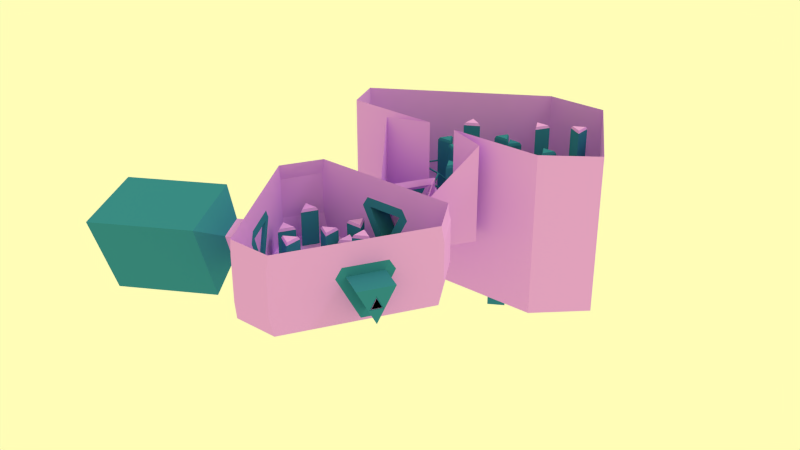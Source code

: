 # Source: level6.blend  (saved by Blender 2.75.0; exported with 4.5.12 LTS)
import bpy
from mathutils import Matrix  # noqa: F401  (used for matrix-valued properties, if any)

bpy.ops.wm.read_factory_settings(use_empty=True)
scene = bpy.context.scene
scene.name = 'Scene'

# ---- collections
col_collection_1 = bpy.data.collections.new('Collection 1'); scene.collection.children.link(col_collection_1)

# ---- materials (node trees are filled in below, after node groups)
mat_material = bpy.data.materials.new('Material')
mat_material.alpha_threshold = 0.0
mat_material.use_transparent_shadow = False
mat_material.diffuse_color = (0.03674, 0.2327, 0.3684, 1.0)
mat_material.roughness = 0.5
mat_material.line_color = (0.0, 0.0, 0.0, 1.0)
mat_inaccessible = bpy.data.materials.new('inaccessible')
mat_inaccessible.alpha_threshold = 0.0
mat_inaccessible.use_transparent_shadow = False
mat_inaccessible.diffuse_color = (0.7349, 0.3532, 1.0, 1.0)
mat_inaccessible.roughness = 0.5
mat_material_002 = bpy.data.materials.new('Material.002')
mat_material_002.alpha_threshold = 0.0
mat_material_002.use_transparent_shadow = False
mat_material_002.diffuse_color = (0.0, 0.0, 0.0, 1.0)
mat_material_002.roughness = 0.5
mat_material_002.line_color = (0.0, 0.0, 0.0, 1.0)

# ---- material node trees

# ---- world
world_world_002 = bpy.data.worlds.new('World.002'); scene.world = world_world_002
world_world_002.color = (1.0, 0.9858, 0.4739)
world_world_002.use_sun_shadow = False
world_world_002.sun_shadow_jitter_overblur = 0.0
world_world_002.cycles.sampling_method = 'MANUAL'
world_world_002.cycles.sample_map_resolution = 256

# ---- lights
light_point = bpy.data.lights.new('Point', 'POINT')
light_point.transmission_factor = 0.0
light_point.energy = 100.0
light_point.shadow_buffer_clip_start = 0.5
light_point.shadow_soft_size = 0.1
light_point.shadow_maximum_resolution = 0.006
light_point.use_absolute_resolution = True
light_point.cycles.use_multiple_importance_sampling = False
light_sun = bpy.data.lights.new('sun', 'SUN')
light_sun.color = (0.5277, 0.5277, 0.5277)
light_sun.transmission_factor = 0.0
light_sun.angle = 0.1993
light_sun.energy = 1.0
light_sun.shadow_buffer_clip_start = 0.5
light_sun.shadow_soft_size = 0.1
light_sun.shadow_cascade_max_distance = 1000.0
light_sun.cycles.use_multiple_importance_sampling = False

# ---- meshes
me_plane_001 = bpy.data.meshes.new('Plane.001')
me_plane_001.from_pydata([(-6.578, -36.92, -5.784), (-21.38, -42.51, -5.784), (3.935, -36.92, -5.784), (3.935, -36.92, -29.79), (-6.578, -36.92, -29.79), (3.249, 37.95, -46.44), (3.118, 37.73, -46.44), (-1.295, 45.37, -46.44), (-1.034, 45.37, -46.44), (-5.447, 37.73, -46.44), (-5.578, 37.95, -46.44), (1.107, 41.66, -46.44), (-3.436, 41.66, -46.44), (-1.165, 37.73, -46.44), (3.249, 37.95, -31.25), (2.967, 37.96, -31.0), (3.118, 37.73, -31.25), (-1.295, 45.37, -31.25), (-1.165, 45.12, -31.0), (-1.034, 45.37, -31.25), (-5.447, 37.73, -31.25), (-5.296, 37.96, -31.0), (-5.578, 37.95, -31.25), (-5.047, -19.76, 8.012), (-11.28, -19.76, 8.012), (-8.165, -25.16, 8.012), (-5.047, -19.76, -35.55), (-11.28, -19.76, -35.55), (-8.165, -25.16, -35.55), (8.892, -20.42, 4.012), (5.774, -25.82, 4.012), (12.01, -25.82, 4.012), (8.892, -20.42, -35.55), (5.774, -25.82, -35.55), (12.01, -25.82, -35.55), (-17.84, 4.546, 15.34), (-17.84, -1.689, 15.34), (-12.44, 1.429, 15.34), (-17.84, 4.546, -38.14), (-17.84, -1.689, -38.14), (-12.44, 1.429, -38.14), (18.44, 7.333, 8.012), (24.67, 7.333, 8.012), (21.55, 12.73, 8.012), (18.44, 7.333, -23.71), (24.67, 7.333, -23.71), (21.55, 12.73, -23.71), (2.968, -9.086, 5.012), (2.968, -15.32, 5.012), (8.368, -12.2, 5.012), (2.968, -9.086, -35.55), (2.968, -15.32, -35.55), (8.368, -12.2, -35.55), (0.932, 5.549, -6.7), (6.332, 2.432, -6.7), (6.332, 8.667, -6.7), (0.932, 5.549, -38.84), (6.332, 2.432, -38.84), (6.332, 8.667, -38.84), (38.1, -36.92, -29.78), (50.59, -15.29, -34.11), (-53.38, -15.05, -34.16), (-40.75, -36.92, -29.78), (10.83, 53.56, -47.88), (-13.79, 53.55, -47.88), (-16.76, -12.56, 10.55), (-11.36, -15.68, 10.55), (-11.36, -9.445, 10.55), (-16.76, -12.56, -35.55), (-11.36, -15.68, -35.55), (-11.36, -9.445, -35.55), (-8.165, -24.44, 9.012), (-5.67, -20.12, 9.012), (-10.66, -20.12, 9.012), (11.39, -25.46, 5.012), (8.892, -21.14, 5.012), (6.397, -25.46, 5.012), (-13.16, 1.429, 16.34), (-17.48, 3.923, 16.34), (-17.48, -1.066, 16.34), (21.55, 12.01, 9.012), (19.06, 7.693, 9.012), (24.05, 7.693, 9.012), (7.648, -12.2, 6.012), (3.328, -9.709, 6.012), (3.328, -14.7, 6.012), (5.972, 8.043, -5.7), (1.652, 5.549, -5.7), (5.972, 3.055, -5.7), (-11.72, -10.07, 11.55), (-16.04, -12.56, 11.55), (-11.72, -15.06, 11.55), (-15.47, 15.86, 5.012), (-9.238, 15.86, 5.012), (-12.36, 21.26, 5.012), (-15.47, 15.86, -25.05), (-9.238, 15.86, -25.05), (-12.36, 21.26, -25.05), (-12.36, 20.54, 6.012), (-14.85, 16.22, 6.012), (-9.861, 16.22, 6.012), (-24.16, 0.03699, 8.012), (-27.28, -5.363, 8.012), (-21.05, -5.363, 8.012), (-24.16, 0.03699, -21.17), (-27.28, -5.363, -21.17), (-21.05, -5.363, -21.17), (-21.67, -5.003, 9.012), (-24.16, -0.683, 9.012), (-26.66, -5.003, 9.012), (17.59, 23.8, 13.01), (17.59, 30.04, 13.01), (12.19, 26.92, 13.01), (17.59, 23.8, -28.26), (17.59, 30.04, -28.26), (12.19, 26.92, -28.26), (12.91, 26.92, 14.01), (17.23, 24.43, 14.01), (17.23, 29.41, 14.01), (8.678, 12.78, 5.012), (11.8, 18.18, 5.012), (5.56, 18.18, 5.012), (8.678, 12.78, -41.05), (11.8, 18.18, -41.05), (5.56, 18.18, -41.05), (6.184, 17.82, 6.012), (8.678, 13.5, 6.012), (11.17, 17.82, 6.012), (16.89, -9.732, 6.012), (16.89, -3.497, 6.012), (11.49, -6.615, 6.012), (16.89, -9.732, -36.21), (16.89, -3.497, -36.21), (11.49, -6.615, -36.21), (12.21, -6.615, 7.012), (16.53, -9.109, 7.012), (16.53, -4.121, 7.012), (22.06, -20.59, 0.3428), (22.06, -14.36, 0.3428), (16.66, -17.47, 0.3428), (22.06, -20.59, -19.55), (22.06, -14.36, -19.55), (16.66, -17.47, -19.55), (17.38, -17.47, 1.343), (21.7, -19.97, 1.343), (21.7, -14.98, 1.343), (-27.16, -13.96, 16.28), (-30.28, -19.36, 16.28), (-24.05, -19.36, 16.28), (-27.16, -13.96, -19.55), (-30.28, -19.36, -19.55), (-24.05, -19.36, -19.55), (-24.67, -19.0, 17.28), (-27.16, -14.68, 17.28), (-29.66, -19.0, 17.28), (-4.282, 28.24, 10.01), (-1.165, 22.84, 10.01), (1.953, 28.24, 10.01), (-4.282, 28.24, -42.91), (-1.165, 22.84, -42.91), (1.953, 28.24, -42.91), (1.33, 27.88, 11.01), (-3.659, 27.88, 11.01), (-1.165, 23.56, 11.01), (-12.33, 30.68, -1.988), (-18.54, 31.22, -1.988), (-15.91, 25.57, -1.988), (-12.33, 30.68, -29.38), (-18.54, 31.22, -29.38), (-15.91, 25.57, -29.38), (-15.84, 26.29, -0.9883), (-12.98, 30.37, -0.9883), (-17.95, 30.81, -0.9883), (38.1, -36.92, 30.22), (50.59, -15.29, 25.89), (-53.38, -15.05, 25.84), (-40.75, -36.92, 30.22), (10.83, 53.56, 12.12), (-13.79, 53.55, 12.12), (3.935, -36.92, -29.78), (-6.578, -36.92, -29.78), (3.935, -36.92, 30.22), (-6.578, -36.92, 30.22), (-7.956, -3.833, 1.73), (-2.556, -6.95, 1.73), (-2.556, -0.7151, 1.73), (-7.956, -3.833, -36.87), (-2.556, -6.95, -36.87), (-2.556, -0.7151, -36.87), (-2.916, -1.339, 2.73), (-7.236, -3.833, 2.73), (-2.916, -6.327, 2.73), (-17.43, -28.9, 21.53), (-22.88, -25.88, 21.53), (-22.78, -32.12, 21.53), (-17.43, -28.9, -19.55), (-22.88, -25.88, -19.55), (-22.78, -32.12, -19.55), (-22.43, -31.49, 22.53), (-18.15, -28.92, 22.53), (-22.51, -26.5, 22.53), (23.47, -29.93, 21.53), (18.01, -26.9, 21.53), (18.12, -33.14, 21.53), (23.47, -29.93, -35.55), (18.01, -26.9, -35.55), (18.12, -33.14, -35.55), (18.47, -32.51, 22.53), (22.75, -29.94, 22.53), (18.39, -27.52, 22.53), (27.4, -6.376, 6.731), (30.43, -0.9225, 6.731), (24.19, -1.031, 6.731), (27.4, -6.376, -21.83), (30.43, -0.9225, -21.83), (24.19, -1.031, -21.83), (24.82, -1.38, 7.731), (27.39, -5.656, 7.731), (29.81, -1.293, 7.731), (18.73, -42.5, -5.784), (18.73, -42.5, 30.22), (-21.38, -42.51, 30.22), (21.55, 9.133, -28.71), (-12.36, 17.66, -30.05), (-24.16, -3.563, -26.17), (15.79, 26.92, -33.26), (20.26, -17.47, -24.55), (-27.16, -17.56, -24.55), (-15.59, 29.16, -34.38), (-21.03, -28.97, -24.55), (27.34, -2.777, -26.83)], [], [(1, 0, 182, 221), (18, 15, 14, 19), (10, 9, 20, 22), (18, 17, 22, 21), (8, 7, 17, 19), (15, 18, 21), (5, 11, 8, 19, 14), (6, 5, 14, 16), (18, 19, 17), (15, 16, 14), (21, 22, 20), (21, 20, 16, 15), (9, 13, 6, 16, 20), (7, 12, 10, 22, 17), (24, 27, 28, 25), (23, 26, 27, 24), (25, 28, 26, 23), (48, 85, 84, 47), (30, 33, 34, 31), (29, 32, 33, 30), (31, 34, 32, 29), (23, 72, 71, 25), (36, 39, 40, 37), (35, 38, 39, 36), (37, 40, 38, 35), (67, 89, 91, 66), (42, 45, 46, 43), (41, 44, 45, 42), (43, 46, 44, 41), (43, 80, 82, 42), (48, 51, 52, 49), (47, 50, 51, 48), (49, 52, 50, 47), (47, 84, 83, 49), (54, 57, 58, 55), (53, 56, 57, 54), (55, 58, 56, 53), (66, 91, 90, 65), (42, 82, 81, 41), (62, 180, 179, 59, 60, 63, 64, 61), (66, 69, 70, 67), (65, 68, 69, 66), (67, 70, 68, 65), (37, 77, 79, 36), (71, 72, 73), (74, 75, 76), (77, 78, 79), (80, 81, 82), (83, 84, 85), (86, 87, 88), (89, 90, 91), (53, 87, 86, 55), (24, 73, 72, 23), (49, 83, 85, 48), (54, 88, 87, 53), (29, 75, 74, 31), (25, 71, 73, 24), (55, 86, 88, 54), (30, 76, 75, 29), (35, 78, 77, 37), (31, 74, 76, 30), (36, 79, 78, 35), (41, 81, 80, 43), (65, 90, 89, 67), (93, 100, 99, 92), (93, 96, 97, 94), (92, 95, 96, 93), (94, 97, 95, 92), (92, 99, 98, 94), (98, 99, 100), (94, 98, 100, 93), (102, 109, 108, 101), (102, 105, 106, 103), (101, 104, 105, 102), (103, 106, 104, 101), (101, 108, 107, 103), (107, 108, 109), (103, 107, 109, 102), (111, 118, 117, 110), (111, 114, 115, 112), (110, 113, 114, 111), (112, 115, 113, 110), (110, 117, 116, 112), (116, 117, 118), (112, 116, 118, 111), (120, 127, 126, 119), (120, 123, 124, 121), (119, 122, 123, 120), (121, 124, 122, 119), (119, 126, 125, 121), (125, 126, 127), (121, 125, 127, 120), (129, 136, 135, 128), (129, 132, 133, 130), (128, 131, 132, 129), (130, 133, 131, 128), (128, 135, 134, 130), (134, 135, 136), (130, 134, 136, 129), (138, 145, 144, 137), (138, 141, 142, 139), (137, 140, 141, 138), (139, 142, 140, 137), (137, 144, 143, 139), (143, 144, 145), (139, 143, 145, 138), (147, 154, 153, 146), (147, 150, 151, 148), (146, 149, 150, 147), (148, 151, 149, 146), (146, 153, 152, 148), (152, 153, 154), (148, 152, 154, 147), (156, 163, 162, 155), (156, 159, 160, 157), (155, 158, 159, 156), (157, 160, 158, 155), (155, 162, 161, 157), (161, 162, 163), (157, 161, 163, 156), (165, 168, 169, 166), (164, 167, 168, 165), (166, 169, 167, 164), (170, 171, 172), (164, 171, 170, 166), (165, 172, 171, 164), (166, 170, 172, 165), (62, 61, 175, 176), (61, 64, 178, 175), (64, 63, 177, 178), (60, 59, 173, 174), (63, 60, 174, 177), (180, 62, 176, 182), (59, 179, 181, 173), (185, 189, 191, 184), (184, 191, 190, 183), (184, 187, 188, 185), (183, 186, 187, 184), (185, 188, 186, 183), (189, 190, 191), (183, 190, 189, 185), (193, 200, 199, 192), (193, 196, 197, 194), (192, 195, 196, 193), (194, 197, 195, 192), (192, 199, 198, 194), (198, 199, 200), (194, 198, 200, 193), (202, 209, 208, 201), (202, 205, 206, 203), (201, 204, 205, 202), (203, 206, 204, 201), (201, 208, 207, 203), (207, 208, 209), (203, 207, 209, 202), (211, 218, 217, 210), (211, 214, 215, 212), (210, 213, 214, 211), (212, 215, 213, 210), (210, 217, 216, 212), (216, 217, 218), (212, 216, 218, 211), (220, 181, 2, 219), (0, 2, 3, 4), (151, 150, 227), (169, 168, 228), (195, 197, 229), (213, 215, 230), (44, 46, 222), (196, 195, 229), (214, 213, 230), (45, 44, 222), (197, 196, 229), (215, 214, 230), (46, 45, 222), (95, 97, 223), (104, 106, 224), (113, 115, 225), (96, 95, 223), (140, 142, 226), (149, 151, 227), (105, 104, 224), (114, 113, 225), (167, 169, 228), (141, 140, 226), (97, 96, 223), (150, 149, 227), (106, 105, 224), (115, 114, 225), (168, 167, 228), (142, 141, 226)])
me_plane_001.polygons.foreach_set('material_index', [1, 0, 0, 0, 0, 0, 0, 0, 0, 0, 0, 0, 0, 0, 0, 0, 0, 0, 0, 0, 0, 0, 0, 0, 0, 0, 0, 0, 0, 0, 0, 0, 0, 0, 0, 0, 0, 0, 0, 1, 0, 0, 0, 1, 0, 0, 1, 0, 0, 0, 0, 0, 0, 0, 0, 0, 0, 0, 0, 1, 0, 1, 0, 0, 0, 0, 0, 0, 0, 0, 0, 0, 0, 0, 0, 0, 0, 0, 1, 0, 0, 0, 1, 1, 1, 0, 0, 0, 0, 0, 0, 0, 0, 0, 0, 0, 0, 0, 0, 0, 0, 0, 0, 0, 0, 0, 1, 0, 0, 0, 1, 1, 1, 1, 0, 0, 0, 1, 1, 1, 0, 0, 0, 0, 0, 0, 0, 1, 1, 1, 1, 1, 1, 1, 0, 0, 0, 0, 0, 0, 0, 1, 0, 0, 0, 1, 1, 1, 1, 0, 0, 0, 1, 1, 1, 1, 0, 0, 0, 1, 1, 1, 1, 1, 0, 0, 0, 0, 0, 0, 0, 0, 0, 0, 0, 0, 0, 0, 0, 0, 0, 0, 0, 0, 0, 0, 0, 0, 0, 0, 0])
me_plane_001.materials.append(mat_material)
me_plane_001.materials.append(mat_inaccessible)
me_plane_001.use_remesh_preserve_volume = False
me_plane_001.use_remesh_preserve_attributes = False
me_plane_001.use_mirror_vertex_groups = False
me_plane_001.update()
me_plane_000 = bpy.data.meshes.new('Plane.000')
me_plane_000.from_pydata([(0.9417, 38.94, -2.856), (6.098, 27.7, -2.673), (-7.142, 21.34, -2.673), (-13.7, 31.76, -2.673), (-7.142, 8.855, 2.084), (6.098, 1.579, 2.076), (16.63, 23.82, 2.076), (8.897, 7.716, 2.076), (29.9, 7.716, 2.076), (16.71, 7.716, 2.076), (20.18, -5.261, 6.559), (27.92, -8.866, 6.559), (23.34, -19.28, 6.559), (-5.7, -6.089, 6.559), (-24.58, -7.072, 6.559), (-1.636, -16.64, 6.559), (8.188, -11.52, 6.559), (13.34, -19.28, 6.559), (13.34, -25.26, 9.585), (-3.055, -25.26, 9.585), (-14.52, -25.26, 9.585), (-19.55, -16.17, 6.559), (-33.71, -21.02, 6.559), (-36.5, -3.926, 6.559), (-25.11, 13.92, 6.559), (18.45, 20.73, 2.076), (0.9417, 38.94, -35.15), (6.098, 27.7, -32.9), (-7.142, 21.34, -16.63), (-13.7, 31.76, -33.71), (-7.142, 8.855, -14.13), (6.098, 1.579, -12.67), (16.63, 23.82, -32.12), (16.71, 7.716, -13.41), (29.9, 7.716, -28.9), (16.71, 7.716, -28.9), (20.18, -5.261, -26.31), (27.92, -8.866, -25.59), (23.34, -19.28, -23.5), (16.63, 23.82, -15.02), (-1.636, -16.64, -9.03), (8.188, -11.52, -10.06), (13.34, -19.28, -8.504), (13.34, -25.26, -22.31), (-3.055, -25.26, -22.31), (-14.52, -25.26, -22.31), (10.01, 16.33, -13.41), (-33.71, -21.02, -23.16), (-36.5, -3.926, -26.57), (-25.11, 13.92, -30.14), (18.45, 20.73, -31.5), (6.098, 27.7, -17.79), (-13.7, 31.76, -18.19)], [(0, 1), (1, 2), (2, 3), (3, 24), (2, 4), (4, 5), (1, 6), (5, 7), (9, 8), (7, 9), (9, 10), (10, 11), (16, 15), (5, 13), (14, 30), (13, 15), (15, 19), (10, 16), (16, 17), (17, 18), (18, 19), (17, 12), (11, 12), (19, 20), (21, 20), (14, 21), (21, 22), (14, 23), (0, 3), (22, 23), (23, 24), (6, 25), (7, 25), (0, 26), (51, 27), (28, 52), (52, 29), (24, 30), (30, 31), (39, 32), (9, 33), (8, 34), (33, 35), (10, 36), (11, 37), (12, 38), (33, 46), (15, 40), (41, 42), (17, 42), (18, 43), (19, 44), (20, 45), (40, 41), (22, 47), (23, 48), (24, 49), (25, 50), (31, 41), (31, 33), (39, 46), (31, 21), (39, 51), (28, 51), (28, 30)], [])
me_plane_000.materials.append(mat_material)
me_plane_000.use_remesh_preserve_volume = False
me_plane_000.use_remesh_preserve_attributes = False
me_plane_000.use_mirror_vertex_groups = False
me_plane_000.update()
me_plane_010 = bpy.data.meshes.new('Plane.010')
me_plane_010.from_pydata([(20.99, 40.74, 27.47), (-19.12, 40.74, 27.47), (1.107, 44.76, 2.374), (3.554, 44.76, -2.521), (-1.34, 44.76, -2.521), (1.107, 44.76, 1.461), (2.87, 44.76, -2.065), (-0.6559, 44.76, -2.065), (1.107, 36.25, 2.374), (3.554, 36.25, -2.521), (-1.34, 36.25, -2.521), (1.107, 36.25, 1.461), (2.87, 36.25, -2.065), (-0.6559, 36.25, -2.065), (1.094, 38.64, 5.104), (-0.4222, 38.64, 2.478), (2.61, 38.64, 2.478), (1.094, 43.27, 5.104), (-0.4222, 43.27, 2.478), (2.61, 43.27, 2.478), (0.8439, 40.55, 7.218), (0.8439, 40.55, 4.671), (1.094, 40.55, 5.104), (1.344, 40.55, 4.671), (-3.258, 33.44, -8.539), (0.8439, 40.55, -8.539), (0.8439, 40.55, -2.521), (0.8439, 40.55, 1.848), (0.8439, 40.55, 2.478), (-0.2581, 38.64, 2.478), (-0.2581, 38.64, 2.762), (5.446, 33.44, -8.539), (2.446, 38.64, 2.762), (2.446, 38.64, 2.478), (1.344, 40.55, 2.478), (1.344, 40.55, 1.9), (1.344, 40.55, -2.521), (1.344, 40.55, -8.539), (-7.361, 26.33, -8.539), (-7.111, 25.9, -8.539), (9.299, 25.9, -8.539), (9.549, 26.33, -8.539), (1.344, 40.55, 7.218), (-7.111, 25.9, 7.218), (-7.361, 26.33, 7.218), (9.549, 26.33, 7.218), (9.299, 25.9, 7.218), (1.094, 25.9, -8.539), (0.7939, 42.47, 9.218), (1.394, 42.47, 9.218), (-8.752, 24.9, 9.218), (-9.052, 25.42, 9.218), (11.24, 25.42, 9.218), (10.94, 24.9, 9.218), (-0.5524, 39.25, 6.054), (2.74, 39.25, 6.054), (-5.292, 25.34, 6.054), (-6.938, 28.19, 6.054), (9.126, 28.19, 6.054), (7.48, 25.34, 6.054), (5.933, 33.72, -6.21), (-3.745, 33.72, -6.21), (1.094, 25.34, -6.21), (-5.292, 15.56, 6.054), (7.48, 15.56, 6.054), (1.094, 15.56, -6.21), (-5.292, 22.82, 6.054), (1.094, 22.82, -6.21), (7.48, 22.82, 6.054), (-2.788, 7.752, 1.766), (-9.024, 7.752, 1.766), (-5.906, 13.15, 1.766), (-2.788, 7.752, -10.13), (-9.024, 7.752, -10.13), (-5.906, 13.15, -10.13), (-6.463, 15.56, 9.364), (-8.616, 15.56, 5.817), (-7.094, 15.56, 7.208), (10.8, 15.56, 5.817), (8.651, 15.56, 9.364), (9.282, 15.56, 7.208), (-0.7534, 15.56, -9.283), (2.941, 15.56, -9.283), (1.094, 15.56, -8.831), (5.094, 4.952, -2.234), (1.976, 10.35, -2.234), (8.212, 10.35, -2.234), (5.094, 4.952, -10.13), (1.976, 10.35, -10.13), (8.212, 10.35, -10.13), (3.429, -3.479, 4.766), (3.429, 2.757, 4.766), (8.829, -0.3611, 4.766), (3.429, -3.479, -10.13), (3.429, 2.757, -10.13), (8.829, -0.3611, -10.13), (8.976, 5.352, 1.766), (15.21, 5.352, 1.766), (12.09, -0.04804, 1.766), (8.976, 5.352, -10.13), (15.21, 5.352, -10.13), (12.09, -0.04804, -10.13), (-5.706, -0.5657, -1.234), (-5.706, 5.67, -1.234), (-0.3061, 2.552, -1.234), (-5.706, -0.5657, -10.13), (-5.706, 5.67, -10.13), (-0.3061, 2.552, -10.13), (-7.506, -5.448, -8.234), (-2.106, -2.33, -8.234), (-2.106, -8.566, -8.234), (-7.506, -5.448, -10.13), (-2.106, -2.33, -10.13), (-2.106, -8.566, -10.13), (-27.1, -43.09, 13.05), (-44.41, -13.12, 13.05), (-35.76, -28.1, -20.19), (-26.97, -30.4, 6.054), (-33.36, -19.34, 6.054), (-30.16, -24.87, -6.21), (-18.5, -25.51, 6.054), (-24.88, -14.45, 6.054), (-21.69, -19.98, -6.21), (-24.79, -29.14, 6.054), (-27.98, -23.61, -6.21), (-31.17, -18.08, 6.054), (-17.91, -26.53, 9.364), (-16.83, -28.39, 5.817), (-17.6, -27.07, 7.208), (-26.54, -11.57, 5.817), (-25.47, -13.44, 9.364), (-25.78, -12.89, 7.208), (-20.77, -21.58, -9.283), (-22.61, -18.38, -9.283), (-21.69, -19.98, -8.831), (35.27, -18.88, 6.054), (28.89, -29.94, 6.054), (32.08, -24.41, -6.21), (26.8, -13.99, 6.054), (20.42, -25.05, 6.054), (23.61, -19.52, -6.21), (27.39, -12.97, 9.364), (28.46, -11.11, 5.817), (27.7, -12.42, 7.208), (18.75, -27.92, 5.817), (19.83, -26.06, 9.364), (19.51, -26.61, 7.208), (24.53, -17.92, -9.283), (22.68, -21.12, -9.283), (23.61, -19.52, -8.831), (28.86, 15.56, 12.34), (36.36, 2.566, 11.94), (36.06, 2.054, 13.79), (35.81, 1.623, 17.77), (27.77, 15.56, 17.77), (27.99, 15.56, 15.12), (28.21, 15.56, 14.03), (-34.7, 2.565, 12.04), (-27.2, 15.56, 12.43), (-26.7, 15.56, 14.12), (-26.28, 15.56, 17.77), (-34.24, 1.768, 17.77), (-34.36, 1.97, 15.05), (-34.48, 2.182, 13.89), (36.36, 2.566, -2.363), (28.86, 15.56, -2.895), (27.2, 15.56, -9.788), (27.2, 15.56, -10.13), (35.53, 1.134, -10.13), (35.53, 1.136, -9.799), (35.53, 1.136, -9.767), (-27.2, 15.56, -3.009), (-34.7, 2.565, -2.495), (-33.79, 0.9817, -9.768), (-33.79, 0.9779, -10.13), (-25.36, 15.56, -10.13), (-25.37, 15.56, -9.788), (8.314, -45.99, 12.77), (-6.685, -45.99, 12.69), (-6.911, -45.59, 14.3), (-7.105, -45.26, 17.77), (8.729, -45.27, 17.77), (8.633, -45.44, 15.29), (8.545, -45.59, 14.35), (-6.685, -45.99, -3.359), (8.314, -45.99, -3.463), (9.02, -44.77, -9.815), (9.02, -44.76, -10.13), (-7.395, -44.76, -10.13), (-7.393, -44.76, -9.836), (-7.392, -44.76, -9.81), (-14.51, 0.552, 0.7658), (-9.106, 3.67, 0.7658), (-9.106, -2.566, 0.7658), (-14.51, 0.552, -10.13), (-9.106, 3.67, -10.13), (-9.106, -2.566, -10.13), (-5.906, 12.43, 2.766), (-3.412, 8.112, 2.766), (-8.4, 8.112, 2.766), (7.588, 9.992, -1.234), (5.094, 5.672, -1.234), (2.6, 9.992, -1.234), (8.109, -0.3611, 5.766), (3.789, -2.855, 5.766), (3.789, 2.133, 5.766), (12.09, 0.672, 2.766), (9.6, 4.992, 2.766), (14.59, 4.992, 2.766), (-1.026, 2.552, -0.2342), (-5.346, 0.0578, -0.2342), (-5.346, 5.046, -0.2342), (-2.466, -7.942, -7.234), (-6.786, -5.448, -7.234), (-2.466, -2.954, -7.234), (-9.466, -1.942, 1.766), (-13.79, 0.552, 1.766), (-9.466, 3.046, 1.766), (-15.02, -24.65, -1.234), (-8.788, -24.65, -1.234), (-11.91, -30.05, -1.234), (-15.02, -24.65, -10.13), (-8.788, -24.65, -10.13), (-11.91, -30.05, -10.13), (-11.91, -29.33, -0.2342), (-14.4, -25.01, -0.2342), (-9.412, -25.01, -0.2342), (-21.91, -12.05, 1.766), (-25.02, -6.648, 1.766), (-18.79, -6.648, 1.766), (-21.91, -12.05, -10.13), (-25.02, -6.648, -10.13), (-18.79, -6.648, -10.13), (-19.41, -7.008, 2.766), (-21.91, -11.33, 2.766), (-24.4, -7.008, 2.766), (-6.106, -17.33, 6.766), (-6.106, -23.57, 6.766), (-11.51, -20.45, 6.766), (-6.106, -17.33, -10.13), (-6.106, -23.57, -10.13), (-11.51, -20.45, -10.13), (-10.79, -20.45, 7.766), (-6.466, -17.95, 7.766), (-6.466, -22.94, 7.766), (11.09, -23.85, -1.234), (14.21, -29.25, -1.234), (7.976, -29.25, -1.234), (11.09, -23.85, -10.13), (14.21, -29.25, -10.13), (7.976, -29.25, -10.13), (8.6, -28.89, -0.2342), (11.09, -24.57, -0.2342), (13.59, -28.89, -0.2342), (19.15, -2.279, -0.2342), (19.15, -8.514, -0.2342), (13.75, -5.396, -0.2342), (19.15, -2.279, -10.13), (19.15, -8.514, -10.13), (13.75, -5.396, -10.13), (14.47, -5.396, 0.7658), (18.79, -2.902, 0.7658), (18.79, -7.891, 0.7658), (25.89, 5.67, -0.2342), (25.89, -0.5657, -0.2342), (20.49, 2.552, -0.2342), (25.89, 5.67, -10.13), (25.89, -0.5657, -10.13), (20.49, 2.552, -10.13), (21.21, 2.552, 0.7658), (25.53, 5.046, 0.7658), (25.53, 0.05779, 0.7658), (-24.91, 1.952, 2.766), (-28.02, 7.352, 2.766), (-21.79, 7.352, 2.766), (-24.91, 1.952, -10.13), (-28.02, 7.352, -10.13), (-21.79, 7.352, -10.13), (-22.41, 6.992, 3.766), (-24.91, 2.672, 3.766), (-27.4, 6.992, 3.766), (4.212, -36.65, 3.766), (1.094, -42.05, 3.766), (-2.024, -36.65, 3.766), (4.212, -36.65, -10.13), (1.094, -42.05, -10.13), (-2.024, -36.65, -10.13), (-1.4, -37.01, 4.766), (3.588, -37.01, 4.766), (1.094, -41.33, 4.766), (-11.64, -16.97, -8.234), (-17.86, -17.51, -8.234), (-15.22, -11.86, -8.234), (-11.64, -16.97, -10.13), (-17.86, -17.51, -10.13), (-15.22, -11.86, -10.13), (-15.16, -12.58, -7.234), (-12.3, -16.67, -7.234), (-17.27, -17.1, -7.234), (-57.51, -60.65, 13.05), (-74.82, -30.67, 13.05), (-66.17, -45.66, -20.19), (32.78, -22.78, -0.8198), (31.02, -25.84, -0.8198), (31.9, -24.31, 2.706), (32.96, -22.48, -1.055), (30.84, -26.14, -1.055), (31.9, -24.31, 3.176), (33.3, -22.29, -1.276), (30.85, -26.53, -1.276), (32.07, -24.41, 3.618), (32.96, -22.88, -0.8198), (31.19, -25.94, -0.8198), (32.08, -24.41, 2.706), (11.24, 25.42, -8.542), (0.7939, 42.47, -8.542), (1.394, 42.47, -8.542), (-9.052, 25.42, -8.542), (1.394, 42.47, -2.517), (1.394, 42.47, 1.567), (0.7939, 42.47, -2.517), (0.7939, 42.47, 1.567), (11.24, 25.42, -1.154), (-9.052, 25.42, -1.154), (3.244, 39.27, -2.261), (-1.056, 39.27, -2.261), (-1.34, 36.74, -2.521), (3.554, 36.74, -2.521), (1.107, 40.55, 2.374), (6.194, 46.32, -8.53), (-4.319, 46.32, -8.53), (20.99, 40.74, -8.53), (-19.12, 40.74, -8.53)], [], [(327, 9, 10, 326), (2, 4, 326, 10, 8, 328), (10, 13, 11, 8), (8, 11, 12, 9), (9, 12, 13, 10), (2, 3, 6, 5), (3, 4, 7, 6), (4, 2, 5, 7), (6, 7, 13, 12), (7, 5, 11, 13), (5, 6, 12, 11), (3, 2, 328, 8, 9, 327), (14, 16, 19, 17), (16, 15, 18, 19), (15, 14, 17, 18), (15, 16, 14), (18, 17, 19), (26, 25, 37, 36), (40, 46, 45, 41), (38, 44, 43, 39), (44, 24, 61, 57), (47, 46, 40), (47, 39, 43), (45, 46, 53, 52), (42, 45, 52, 49), (43, 44, 51, 50), (46, 43, 50, 53), (24, 44, 38), (46, 47, 62, 59), (45, 42, 55, 58), (57, 61, 54), (43, 46, 59, 56), (47, 43, 56, 62), (55, 60, 58), (24, 38, 39, 47, 40, 41, 31, 37, 25), (67, 66, 63, 65), (68, 67, 65, 64), (66, 68, 64, 63), (63, 64, 80, 79, 75, 77), (56, 59, 68, 66), (59, 62, 67, 68), (62, 56, 66, 67), (70, 71, 74, 73), (69, 70, 73, 72), (71, 69, 72, 74), (103, 102, 210, 211), (64, 65, 83, 82, 78, 80), (65, 63, 77, 76, 81, 83), (75, 76, 77), (78, 79, 80), (81, 82, 83), (150, 156, 79, 78), (81, 176, 175, 167, 166, 82), (148, 169, 168, 187, 186), (81, 76, 171, 176), (133, 189, 188, 174, 173), (75, 159, 158, 76), (156, 155, 75, 79), (162, 161, 180, 179, 126), (182, 181, 153, 152, 141), (142, 151, 164), (85, 86, 89, 88), (84, 85, 88, 87), (86, 84, 87, 89), (69, 71, 197, 198), (91, 92, 95, 94), (90, 91, 94, 93), (92, 90, 93, 95), (193, 192, 217, 215), (97, 98, 101, 100), (96, 97, 100, 99), (98, 96, 99, 101), (98, 97, 208, 206), (103, 104, 107, 106), (102, 103, 106, 105), (104, 102, 105, 107), (102, 104, 209, 210), (109, 110, 113, 112), (108, 109, 112, 111), (110, 108, 111, 113), (192, 191, 216, 217), (97, 96, 207, 208), (115, 116, 119, 118), (114, 115, 118, 117), (116, 114, 117, 119), (124, 123, 120, 122), (125, 124, 122, 121), (123, 125, 121, 120), (120, 121, 131, 130, 126, 128), (117, 118, 125, 123), (118, 119, 124, 125), (119, 117, 123, 124), (121, 122, 134, 133, 129, 131), (122, 120, 128, 127, 132, 134), (126, 127, 128), (129, 130, 131), (132, 133, 134), (150, 78, 165), (141, 152, 151, 142), (76, 158, 171), (132, 127, 184, 190), (144, 148, 186, 185), (126, 179, 178, 127), (157, 163, 130, 129), (177, 144, 185), (129, 133, 173, 172), (127, 178, 184), (137, 135, 138, 140), (136, 137, 140, 139), (138, 139, 146, 145, 141, 143), (139, 140, 149, 148, 144, 146), (140, 138, 143, 142, 147, 149), (141, 142, 143), (144, 145, 146), (147, 148, 149), (147, 142, 164, 170), (177, 183, 145, 144), (148, 147, 170, 169), (183, 182, 141, 145), (133, 132, 190, 189), (78, 82, 166, 165), (163, 162, 126, 130), (175, 174, 188, 187, 168, 167), (157, 129, 172), (150, 151, 152, 153, 154, 155, 156), (157, 158, 159, 160, 161, 162, 163), (164, 165, 166, 167, 168, 169, 170), (171, 172, 173, 174, 175, 176), (177, 178, 179, 180, 181, 182, 183), (184, 185, 186, 187, 188, 189, 190), (164, 151, 150, 165), (157, 172, 171, 158), (177, 185, 184, 178), (155, 154, 160, 159, 75), (192, 193, 196, 195), (191, 192, 195, 194), (193, 191, 194, 196), (92, 91, 205, 203), (197, 199, 198), (200, 202, 201), (203, 205, 204), (206, 208, 207), (209, 211, 210), (212, 214, 213), (215, 217, 216), (108, 110, 212, 213), (70, 69, 198, 199), (104, 103, 211, 209), (109, 108, 213, 214), (84, 86, 200, 201), (71, 70, 199, 197), (110, 109, 214, 212), (85, 84, 201, 202), (90, 92, 203, 204), (86, 85, 202, 200), (91, 90, 204, 205), (96, 98, 206, 207), (191, 193, 215, 216), (219, 218, 225, 226), (219, 220, 223, 222), (218, 219, 222, 221), (220, 218, 221, 223), (218, 220, 224, 225), (224, 226, 225), (220, 219, 226, 224), (228, 227, 234, 235), (228, 229, 232, 231), (227, 228, 231, 230), (229, 227, 230, 232), (227, 229, 233, 234), (233, 235, 234), (229, 228, 235, 233), (237, 236, 243, 244), (237, 238, 241, 240), (236, 237, 240, 239), (238, 236, 239, 241), (236, 238, 242, 243), (242, 244, 243), (238, 237, 244, 242), (246, 245, 252, 253), (246, 247, 250, 249), (245, 246, 249, 248), (247, 245, 248, 250), (245, 247, 251, 252), (251, 253, 252), (247, 246, 253, 251), (255, 254, 261, 262), (255, 256, 259, 258), (254, 255, 258, 257), (256, 254, 257, 259), (254, 256, 260, 261), (260, 262, 261), (256, 255, 262, 260), (264, 263, 270, 271), (264, 265, 268, 267), (263, 264, 267, 266), (265, 263, 266, 268), (263, 265, 269, 270), (269, 271, 270), (265, 264, 271, 269), (273, 272, 279, 280), (273, 274, 277, 276), (272, 273, 276, 275), (274, 272, 275, 277), (272, 274, 278, 279), (278, 280, 279), (274, 273, 280, 278), (282, 281, 288, 289), (282, 283, 286, 285), (281, 282, 285, 284), (283, 281, 284, 286), (281, 283, 287, 288), (287, 289, 288), (283, 282, 289, 287), (291, 292, 295, 294), (290, 291, 294, 293), (292, 290, 293, 295), (296, 298, 297), (290, 292, 296, 297), (291, 290, 297, 298), (292, 291, 298, 296), (114, 116, 301, 299), (116, 115, 300, 301), (115, 114, 299, 300), (300, 299, 301), (135, 136, 139, 138), (303, 306, 307, 304), (302, 305, 306, 303), (304, 307, 305, 302), (306, 309, 310, 307), (305, 308, 309, 306), (307, 310, 308, 305), (136, 309, 137), (309, 308, 137), (308, 135, 137), (136, 310, 309), (310, 135, 308), (136, 135, 310), (304, 313, 312, 303), (303, 312, 311, 302), (302, 311, 313, 304), (42, 31, 60, 55), (31, 41, 45), (31, 45, 58, 60), (20, 21, 22, 23, 42), (20, 44, 57, 54), (24, 20, 54, 61), (44, 20, 48, 51), (20, 42, 49, 48), (320, 318, 316, 315), (48, 49, 319, 321), (322, 314, 316, 318, 324), (320, 315, 317, 323, 325), (48, 321, 323, 51), (52, 322, 319, 49), (323, 321, 325), (322, 324, 319), (21, 20, 30), (24, 30, 20), (32, 42, 23), (42, 32, 31), (32, 33, 31), (3, 327, 326, 4), (35, 327, 33), (25, 26, 326, 24), (37, 31, 327, 36), (327, 31, 33), (33, 34, 35), (28, 29, 27), (328, 28, 27), (34, 28, 328), (35, 34, 328), (27, 29, 326), (30, 24, 29), (326, 29, 24), (315, 330, 332, 317), (315, 316, 329, 330), (314, 331, 329, 316), (332, 1, 51, 317), (331, 314, 52, 0), (52, 53, 0), (50, 51, 1)])
me_plane_010.polygons.foreach_set('material_index', [1, 1, 1, 1, 1, 1, 1, 1, 0, 0, 0, 1, 1, 1, 1, 1, 1, 1, 1, 1, 1, 1, 1, 1, 1, 1, 1, 1, 1, 1, 0, 1, 1, 0, 1, 0, 0, 0, 0, 1, 1, 1, 0, 0, 0, 1, 0, 0, 0, 0, 0, 1, 1, 1, 1, 1, 1, 1, 1, 1, 1, 0, 0, 0, 1, 0, 0, 0, 1, 0, 0, 0, 1, 0, 0, 0, 1, 0, 0, 0, 1, 1, 0, 0, 0, 0, 0, 0, 0, 1, 1, 1, 0, 0, 0, 0, 0, 1, 1, 1, 1, 1, 1, 1, 1, 1, 1, 0, 0, 0, 0, 0, 0, 0, 0, 1, 1, 1, 1, 1, 1, 1, 1, 1, 1, 1, 1, 1, 1, 1, 1, 1, 1, 1, 0, 0, 0, 1, 1, 1, 1, 1, 1, 0, 1, 0, 1, 1, 0, 1, 1, 0, 1, 1, 1, 1, 1, 1, 1, 0, 0, 0, 1, 1, 1, 1, 0, 0, 0, 1, 1, 1, 1, 0, 0, 0, 1, 1, 1, 1, 0, 0, 0, 1, 1, 1, 1, 0, 0, 0, 1, 1, 1, 1, 0, 0, 0, 1, 1, 1, 1, 0, 0, 0, 1, 1, 1, 1, 0, 0, 0, 1, 1, 1, 0, 0, 0, 0, 0, 0, 0, 0, 0, 0, 0, 0, 0, 0, 0, 0, 0, 0, 0, 0, 0, 0, 0, 0, 1, 1, 1, 1, 1, 1, 1, 1, 1, 1, 1, 1, 1, 1, 1, 1, 1, 1, 1, 1, 1, 1, 1, 1, 1, 1, 1, 1, 1, 1, 1, 1, 1, 1, 1, 1, 1, 1, 1, 1, 1, 1, 1, 1])
me_plane_010.materials.append(mat_material)
me_plane_010.materials.append(mat_inaccessible)
me_plane_010.use_remesh_preserve_volume = False
me_plane_010.use_remesh_preserve_attributes = False
me_plane_010.use_mirror_vertex_groups = False
me_plane_010.update()
me_plane_003 = bpy.data.meshes.new('Plane.003')
me_plane_003.from_pydata([(-1.763, -1.277e-07, -2.142), (1.763, -1.277e-07, -2.142), (-9.876e-24, 8.248e-08, 1.384)], [], [(0, 2, 1)])
me_plane_003.materials.append(mat_material_002)
me_plane_003.use_remesh_preserve_volume = False
me_plane_003.use_remesh_preserve_attributes = False
me_plane_003.use_mirror_vertex_groups = False
me_plane_003.update()
me_plane_005 = bpy.data.meshes.new('Plane.005')
me_plane_005.from_pydata([(-6.386, 0.0, 4.088), (6.386, 0.0, 4.088), (4.623e-07, 0.0, -8.176), (-6.386, -1.0, 4.088), (6.386, -1.0, 4.088), (4.623e-07, -1.0, -8.176)], [], [(1, 2, 0), (4, 3, 5), (0, 3, 4, 1)])
me_plane_005.materials.append(mat_inaccessible)
me_plane_005.use_remesh_preserve_volume = False
me_plane_005.use_remesh_preserve_attributes = False
me_plane_005.use_mirror_vertex_groups = False
me_plane_005.update()
me_plane_004 = bpy.data.meshes.new('Plane.004')
me_plane_004.from_pydata([(-6.386, 0.0, 4.088), (6.386, 0.0, 4.088), (4.623e-07, 0.0, -8.176), (-6.386, -1.0, 4.088), (6.386, -1.0, 4.088), (4.623e-07, -1.0, -8.176)], [], [(1, 2, 0), (4, 3, 5), (0, 3, 4, 1)])
me_plane_004.materials.append(mat_inaccessible)
me_plane_004.use_remesh_preserve_volume = False
me_plane_004.use_remesh_preserve_attributes = False
me_plane_004.use_mirror_vertex_groups = False
me_plane_004.update()
me_plane_002 = bpy.data.meshes.new('Plane.002')
me_plane_002.from_pydata([(-6.386, 0.0, 4.088), (6.386, 0.0, 4.088), (4.623e-07, 0.0, -8.176), (-6.386, -1.0, 4.088), (6.386, -1.0, 4.088), (4.623e-07, -1.0, -8.176)], [], [(1, 2, 0), (4, 3, 5), (0, 3, 4, 1)])
me_plane_002.materials.append(mat_inaccessible)
me_plane_002.use_remesh_preserve_volume = False
me_plane_002.use_remesh_preserve_attributes = False
me_plane_002.use_mirror_vertex_groups = False
me_plane_002.update()

# ---- objects
ob_waypoint_003 = bpy.data.objects.new('waypoint.003', None)
ob_waypoint_002 = bpy.data.objects.new('waypoint.002', None)
ob_playerspawn_005 = bpy.data.objects.new('playerspawn.005', None)
ob_waypoint_001 = bpy.data.objects.new('waypoint.001', None)
ob_waypoint = bpy.data.objects.new('waypoint', None)
ob_playerspawn_004 = bpy.data.objects.new('playerspawn.004', None)
ob_point = bpy.data.objects.new('Point', light_point)
ob_env_001 = bpy.data.objects.new('env.001', me_plane_001)
ob_env_000 = bpy.data.objects.new('env.000', me_plane_000)
ob_env_002 = bpy.data.objects.new('env.002', me_plane_010)
ob_plane_001 = bpy.data.objects.new('Plane.001', me_plane_003)
ob_socket2_010 = bpy.data.objects.new('socket2.010', None)
ob_socket2_006 = bpy.data.objects.new('socket2.006', None)
ob_socket2_004 = bpy.data.objects.new('socket2.004', None)
ob_empty_017 = bpy.data.objects.new('Empty.017', None)
ob_empty_015 = bpy.data.objects.new('Empty.015', None)
ob_door_open_002 = bpy.data.objects.new('door_open.002', None)
ob_cavern_exit = bpy.data.objects.new('cavern_exit', None)
ob_door_002 = bpy.data.objects.new('door.002', me_plane_005)
ob_mover_002 = bpy.data.objects.new('mover.002', None)
ob_socket2_002 = bpy.data.objects.new('socket2.002', None)
ob_empty_019 = bpy.data.objects.new('Empty.019', None)
ob_socket2_005 = bpy.data.objects.new('socket2.005', None)
ob_socket2_003 = bpy.data.objects.new('socket2.003', None)
ob_empty_018 = bpy.data.objects.new('Empty.018', None)
ob_empty_016 = bpy.data.objects.new('Empty.016', None)
ob_door_001 = bpy.data.objects.new('door.001', me_plane_004)
ob_door_open_001 = bpy.data.objects.new('door_open.001', None)
ob_mover_001 = bpy.data.objects.new('mover.001', None)
ob_socket2_001 = bpy.data.objects.new('socket2.001', None)
ob_empty_001 = bpy.data.objects.new('Empty.001', None)
ob_empty = bpy.data.objects.new('Empty', None)
ob_door_open = bpy.data.objects.new('door_open', None)
ob_rope = bpy.data.objects.new('rope', None)
ob_socket = bpy.data.objects.new('socket', None)
ob_door = bpy.data.objects.new('door', me_plane_002)
ob_mover = bpy.data.objects.new('mover', None)
ob_socket2 = bpy.data.objects.new('socket2', None)
ob_playerspawn_003 = bpy.data.objects.new('playerspawn.003', None)
ob_playerspawn_002 = bpy.data.objects.new('playerspawn.002', None)
ob_playerspawn_001 = bpy.data.objects.new('playerspawn.001', None)
ob_playerspawn = bpy.data.objects.new('playerspawn', None)
ob_empty_012 = bpy.data.objects.new('Empty.012', None)
ob_turret = bpy.data.objects.new('turret', None)
ob_end = bpy.data.objects.new('end', None)
ob_player_146 = bpy.data.objects.new('player.146', None)
ob_player_147 = bpy.data.objects.new('player.147', None)
ob_player_148 = bpy.data.objects.new('player.148', None)
ob_player_149 = bpy.data.objects.new('player.149', None)
ob_empty_002 = bpy.data.objects.new('Empty.002', None)
ob_sun = bpy.data.objects.new('sun', light_sun)

# ---- transforms, parenting, visibility, modifiers, constraints
ob_waypoint_003.location = (-2.623, 38.86, 5.211)
ob_waypoint_003.rotation_euler = (0.0, -0.0, 7.482)
ob_waypoint_003.empty_display_type = 'ARROWS'
ob_waypoint_003.empty_image_offset = (0.0, 0.0)
ob_waypoint_003.lineart.crease_threshold = 0.0
ob_waypoint_002.location = (0.1809, 19.03, 8.452)
ob_waypoint_002.rotation_euler = (0.0, -0.0, 6.283)
ob_waypoint_002.empty_display_type = 'ARROWS'
ob_waypoint_002.empty_image_offset = (0.0, 0.0)
ob_waypoint_002.lineart.crease_threshold = 0.0
ob_playerspawn_005.location = (-29.32, 25.03, 6.008)
ob_playerspawn_005.rotation_euler = (0.0, -0.0, -1.571)
ob_playerspawn_005.empty_image_offset = (0.0, 0.0)
ob_playerspawn_005.lineart.crease_threshold = 0.0
_c = ob_playerspawn_005.constraints.new('ACTION'); _c.name = 'Action'
_c.active = False
_c.target = ob_waypoint_002
_c.mix_mode = 'AFTER_FULL'
_c = ob_playerspawn_005.constraints.new('ACTION'); _c.name = 'Action.001'
_c.target = ob_waypoint_003
_c.mix_mode = 'AFTER_FULL'
ob_waypoint_001.location = (18.45, 60.29, 1.664)
ob_waypoint_001.rotation_euler = (0.0, -0.0, -0.6109)
ob_waypoint_001.empty_display_type = 'ARROWS'
ob_waypoint_001.empty_image_offset = (0.0, 0.0)
ob_waypoint_001.lineart.crease_threshold = 0.0
ob_waypoint.location = (32.27, 52.27, 1.664)
ob_waypoint.rotation_euler = (0.0, -0.0, 4.712)
ob_waypoint.empty_display_type = 'ARROWS'
ob_waypoint.empty_image_offset = (0.0, 0.0)
ob_waypoint.lineart.crease_threshold = 0.0
ob_playerspawn_004.location = (21.52, 52.37, 1.664)
ob_playerspawn_004.rotation_euler = (0.0, -0.0, -1.571)
ob_playerspawn_004.empty_image_offset = (0.0, 0.0)
ob_playerspawn_004.lineart.crease_threshold = 0.0
_c = ob_playerspawn_004.constraints.new('ACTION'); _c.name = 'Action'
_c.active = False
_c.target = ob_waypoint
_c.mix_mode = 'AFTER_FULL'
_c = ob_playerspawn_004.constraints.new('ACTION'); _c.name = 'Action.001'
_c.target = ob_waypoint_001
_c.mix_mode = 'AFTER_FULL'
ob_point.location = (0.01301, 15.55, 9.623)
ob_point.lineart.crease_threshold = 0.0
ob_env_001.location = (1.165, 48.84, 5.793)
ob_env_001.lineart.crease_threshold = 0.0
ob_env_000.location = (3.545, 44.49, -3.481)
ob_env_000.lineart.crease_threshold = 0.0
_m = ob_env_000.modifiers.new('Skin', 'SKIN')
ob_env_002.location = (-1.094, -34.4, 8.539)
ob_env_002.lineart.crease_threshold = 0.0
ob_plane_001.location = (30.9, -58.77, 9.861)
ob_plane_001.rotation_euler = (0.0, -0.0, -2.094)
ob_plane_001.lineart.crease_threshold = 0.0
ob_socket2_010.location = (15.41, -41.37, 5.6)
ob_socket2_010.rotation_euler = (0.0, 0.0, 12.04)
ob_socket2_010.empty_display_type = 'CIRCLE'
ob_socket2_010.empty_image_offset = (0.0, 0.0)
ob_socket2_010.lineart.crease_threshold = 0.0
ob_socket2_006.location = (-21.45, -43.76, 8.1)
ob_socket2_006.rotation_euler = (0.0, -0.0, 1.047)
ob_socket2_006.empty_display_type = 'CIRCLE'
ob_socket2_006.empty_image_offset = (0.0, 0.0)
ob_socket2_006.lineart.crease_threshold = 0.0
ob_socket2_004.location = (-16.09, -49.82, 1.304)
ob_socket2_004.rotation_euler = (4.712, -0.0, 0.0)
ob_socket2_004.empty_display_type = 'CIRCLE'
ob_socket2_004.empty_image_offset = (0.0, 0.0)
ob_socket2_004.lineart.crease_threshold = 0.0
ob_empty_017.location = (-23.13, -54.59, 11.37)
ob_empty_017.rotation_euler = (-2.798, -0.1373, 1.264)
ob_empty_017.empty_display_type = 'SINGLE_ARROW'
ob_empty_017.empty_image_offset = (0.0, 0.0)
ob_empty_017.lineart.crease_threshold = 0.0
_c = ob_empty_017.constraints.new('TRACK_TO'); _c.name = 'Track To'
_c.influence = 0.9885
_c.target = ob_socket2_004
_c.track_axis = 'TRACK_Z'
ob_empty_015.location = (-10.8, -52.7, 10.58)
ob_empty_015.rotation_euler = (-2.798, -0.1373, 1.264)
ob_empty_015.empty_display_type = 'SINGLE_ARROW'
ob_empty_015.empty_image_offset = (0.0, 0.0)
ob_empty_015.lineart.crease_threshold = 0.0
_c = ob_empty_015.constraints.new('TRACK_TO'); _c.name = 'Track To'
_c.target = ob_socket2_004
_c.track_axis = 'TRACK_Z'
ob_door_open_002.location = (-23.69, -54.89, 2.315)
ob_door_open_002.rotation_euler = (0.0, -0.0, -7.33)
ob_door_open_002.empty_image_offset = (0.0, 0.0)
ob_door_open_002.lineart.crease_threshold = 0.0
ob_cavern_exit.location = (-20.19, -52.81, 9.761)
ob_cavern_exit.rotation_euler = (0.0, -0.0, -7.33)
ob_cavern_exit.scale = (10.17, 10.17, 10.17)
ob_cavern_exit.empty_display_type = 'SPHERE'
ob_cavern_exit.empty_image_offset = (0.0, 0.0)
ob_cavern_exit.lineart.crease_threshold = 0.0
ob_door_002.location = (-23.69, -54.89, 10.5)
ob_door_002.rotation_euler = (0.0, -0.0, -7.33)
ob_door_002.lineart.crease_threshold = 0.0
ob_mover_002.location = (-22.08, -53.44, 12.72)
ob_mover_002.rotation_euler = (0.0, -0.0, -7.33)
ob_mover_002.empty_image_offset = (0.0, 0.0)
ob_mover_002.lineart.crease_threshold = 0.0
_c = ob_mover_002.constraints.new('ACTION'); _c.name = 'Action'
_c.target = ob_door_002
_c.mix_mode = 'AFTER_FULL'
_c = ob_mover_002.constraints.new('ACTION'); _c.name = 'Action.001'
_c.active = True
_c.target = ob_door_open_002
_c.mix_mode = 'AFTER_FULL'
ob_socket2_002.parent = ob_door_002
ob_socket2_002.matrix_parent_inverse = Matrix(((1.0, 0.0, 0.0, -4.695e-07), (0.0, 1.0, 0.0, 9.916), (0.0, 0.0, 1.0, -10.5), (0.0, 0.0, 0.0, 1.0)))
ob_socket2_002.location = (-0.004971, -9.915, 12.1)
ob_socket2_002.rotation_euler = (0.0, -0.0, 3.142)
ob_socket2_002.empty_display_type = 'CIRCLE'
ob_socket2_002.empty_image_offset = (0.0, 0.0)
ob_socket2_002.lineart.crease_threshold = 0.0
_c = ob_socket2_002.constraints.new('ACTION'); _c.name = 'Action'
_c.active = True
_c.target = ob_mover_002
_c.mix_mode = 'AFTER_FULL'
ob_empty_019.location = (-21.61, -44.87, 8.253)
ob_empty_019.rotation_euler = (0.9596, -1.128, 0.2856)
ob_empty_019.empty_display_type = 'SINGLE_ARROW'
ob_empty_019.empty_image_offset = (0.0, 0.0)
ob_empty_019.lineart.crease_threshold = 0.0
_c = ob_empty_019.constraints.new('TRACK_TO'); _c.name = 'Track To'
_c.target = ob_socket2_002
_c.track_axis = 'TRACK_Z'
ob_socket2_005.location = (-9.798, -53.22, 12.1)
ob_socket2_005.rotation_euler = (0.0, 0.0, 3.665)
ob_socket2_005.empty_display_type = 'CIRCLE'
ob_socket2_005.empty_image_offset = (0.0, 0.0)
ob_socket2_005.lineart.crease_threshold = 0.0
ob_socket2_003.location = (-5.094, -39.82, 1.306)
ob_socket2_003.rotation_euler = (-1.571, -1.51e-07, 0.5236)
ob_socket2_003.empty_display_type = 'CIRCLE'
ob_socket2_003.empty_image_offset = (0.0, 0.0)
ob_socket2_003.lineart.crease_threshold = 0.0
ob_empty_018.location = (-20.16, -43.62, 7.831)
ob_empty_018.rotation_euler = (-1.943, -0.08226, 5.035)
ob_empty_018.empty_display_type = 'SINGLE_ARROW'
ob_empty_018.empty_image_offset = (0.0, 0.0)
ob_empty_018.lineart.crease_threshold = 0.0
_c = ob_empty_018.constraints.new('TRACK_TO'); _c.name = 'Track To'
_c.target = ob_socket2_003
_c.track_axis = 'TRACK_Z'
ob_empty_016.location = (-9.29, -52.12, 11.34)
ob_empty_016.rotation_euler = (-2.136, -0.2442, -0.3452)
ob_empty_016.empty_display_type = 'SINGLE_ARROW'
ob_empty_016.empty_image_offset = (0.0, 0.0)
ob_empty_016.lineart.crease_threshold = 0.0
_c = ob_empty_016.constraints.new('TRACK_TO'); _c.name = 'Track To'
_c.target = ob_socket2_003
_c.track_axis = 'TRACK_Z'
ob_door_001.location = (23.54, -54.53, 10.5)
ob_door_001.rotation_euler = (0.0, 0.0, -5.236)
ob_door_001.lineart.crease_threshold = 0.0
ob_door_open_001.location = (23.54, -54.53, 2.315)
ob_door_open_001.rotation_euler = (0.0, 0.0, -5.236)
ob_door_open_001.empty_image_offset = (0.0, 0.0)
ob_door_open_001.lineart.crease_threshold = 0.0
ob_mover_001.location = (21.48, -53.86, 12.72)
ob_mover_001.rotation_euler = (0.0, 0.0, -5.236)
ob_mover_001.empty_image_offset = (0.0, 0.0)
ob_mover_001.lineart.crease_threshold = 0.0
_c = ob_mover_001.constraints.new('ACTION'); _c.name = 'Action'
_c.target = ob_door_001
_c.mix_mode = 'AFTER_FULL'
_c = ob_mover_001.constraints.new('ACTION'); _c.name = 'Action.001'
_c.active = True
_c.target = ob_door_open_001
_c.mix_mode = 'AFTER_FULL'
ob_socket2_001.parent = ob_door_001
ob_socket2_001.matrix_parent_inverse = Matrix(((1.0, 0.0, 0.0, -4.695e-07), (0.0, 1.0, 0.0, 9.916), (0.0, 0.0, 1.0, -10.5), (0.0, 0.0, 0.0, 1.0)))
ob_socket2_001.location = (-0.01158, -9.919, 12.1)
ob_socket2_001.rotation_euler = (0.0, -0.0, 3.142)
ob_socket2_001.empty_display_type = 'CIRCLE'
ob_socket2_001.empty_image_offset = (0.0, 0.0)
ob_socket2_001.lineart.crease_threshold = 0.0
_c = ob_socket2_001.constraints.new('ACTION'); _c.name = 'Action'
_c.active = True
_c.target = ob_mover_001
_c.mix_mode = 'AFTER_FULL'
ob_empty_001.location = (-59.17, -70.02, 8.504)
ob_empty_001.empty_display_type = 'SINGLE_ARROW'
ob_empty_001.empty_image_offset = (0.0, 0.0)
ob_empty_001.lineart.crease_threshold = 0.0
ob_empty.location = (-59.17, -70.02, 7.053)
ob_empty.rotation_euler = (0.1745, 1.565e-07, -0.005801)
ob_empty.scale = (0.2, 0.2, 0.2)
ob_empty.empty_display_type = 'SPHERE'
ob_empty.empty_image_offset = (0.0, 0.0)
ob_empty.lineart.crease_threshold = 0.0
ob_door_open.location = (4.695e-07, -9.916, 2.315)
ob_door_open.empty_image_offset = (0.0, 0.0)
ob_door_open.lineart.crease_threshold = 0.0
ob_rope.location = (0.0, -1.632, 12.1)
ob_rope.rotation_euler = (1.571, -0.0, 0.0)
ob_rope.empty_display_type = 'SINGLE_ARROW'
ob_rope.empty_image_offset = (0.0, 0.0)
ob_rope.lineart.crease_threshold = 0.0
ob_socket.location = (0.0, 4.243, 12.1)
ob_socket.rotation_euler = (0.0, -0.0, 6.283)
ob_socket.empty_display_type = 'CIRCLE'
ob_socket.empty_image_offset = (0.0, 0.0)
ob_socket.lineart.crease_threshold = 0.0
ob_door.location = (4.695e-07, -9.916, 10.5)
ob_door.lineart.crease_threshold = 0.0
ob_mover.location = (-0.449, -7.797, 12.72)
ob_mover.empty_image_offset = (0.0, 0.0)
ob_mover.lineart.crease_threshold = 0.0
_c = ob_mover.constraints.new('ACTION'); _c.name = 'Action'
_c.target = ob_door
_c.mix_mode = 'AFTER_FULL'
_c = ob_mover.constraints.new('ACTION'); _c.name = 'Action.001'
_c.active = True
_c.target = ob_door_open
_c.mix_mode = 'AFTER_FULL'
ob_socket2.parent = ob_door
ob_socket2.matrix_parent_inverse = Matrix(((1.0, 0.0, 0.0, -4.695e-07), (0.0, 1.0, 0.0, 9.916), (0.0, 0.0, 1.0, -10.5), (0.0, 0.0, 0.0, 1.0)))
ob_socket2.location = (0.0, -9.915, 12.1)
ob_socket2.rotation_euler = (0.0, -0.0, 3.142)
ob_socket2.empty_display_type = 'CIRCLE'
ob_socket2.empty_image_offset = (0.0, 0.0)
ob_socket2.lineart.crease_threshold = 0.0
_c = ob_socket2.constraints.new('ACTION'); _c.name = 'Action'
_c.active = True
_c.target = ob_mover
_c.mix_mode = 'AFTER_FULL'
ob_playerspawn_003.location = (-0.01477, 89.84, -24.43)
ob_playerspawn_003.rotation_euler = (0.0, -0.0, -1.571)
ob_playerspawn_003.empty_display_type = 'ARROWS'
ob_playerspawn_003.empty_image_offset = (0.0, 0.0)
ob_playerspawn_003.lineart.crease_threshold = 0.0
ob_playerspawn_002.location = (0.6665, 90.45, -24.43)
ob_playerspawn_002.rotation_euler = (0.0, -0.0, -1.571)
ob_playerspawn_002.empty_display_type = 'ARROWS'
ob_playerspawn_002.empty_image_offset = (0.0, 0.0)
ob_playerspawn_002.lineart.crease_threshold = 0.0
ob_playerspawn_001.location = (-0.5616, 90.42, -24.43)
ob_playerspawn_001.rotation_euler = (0.0, -0.0, -1.571)
ob_playerspawn_001.empty_display_type = 'ARROWS'
ob_playerspawn_001.empty_image_offset = (0.0, 0.0)
ob_playerspawn_001.lineart.crease_threshold = 0.0
ob_playerspawn.location = (0.05269, 91.4, -24.46)
ob_playerspawn.rotation_euler = (0.0, -0.0, -1.571)
ob_playerspawn.empty_display_type = 'ARROWS'
ob_playerspawn.empty_image_offset = (0.0, 0.0)
ob_playerspawn.lineart.crease_threshold = 0.0
ob_empty_012.location = (-53.8, -72.27, 7.499)
ob_empty_012.empty_display_type = 'SINGLE_ARROW'
ob_empty_012.empty_image_offset = (0.0, 0.0)
ob_empty_012.lineart.crease_threshold = 0.0
ob_turret.location = (-53.8, -72.27, 5.208)
ob_turret.rotation_euler = (0.0, -0.0, 2.655)
ob_turret.empty_display_type = 'ARROWS'
ob_turret.empty_image_offset = (0.0, 0.0)
ob_turret.lineart.crease_threshold = 0.0
ob_end.location = (30.8, -58.7, 9.077)
ob_end.rotation_euler = (0.0, -0.0, -2.094)
ob_end.scale = (2.32, 2.32, 2.32)
ob_end.empty_display_type = 'SPHERE'
ob_end.empty_image_offset = (0.0, 0.0)
ob_end.lineart.crease_threshold = 0.0
ob_player_146.location = (-0.8408, 2.97, 6.918)
ob_player_146.rotation_euler = (0.0, -0.0, 4.712)
ob_player_146.empty_display_type = 'ARROWS'
ob_player_146.empty_display_size = 0.25
ob_player_146.empty_image_offset = (0.0, 0.0)
ob_player_146.lineart.crease_threshold = 0.0
ob_player_147.location = (0.2592, 2.97, 6.918)
ob_player_147.rotation_euler = (0.0, -0.0, 4.712)
ob_player_147.empty_display_type = 'ARROWS'
ob_player_147.empty_display_size = 0.25
ob_player_147.empty_image_offset = (0.0, 0.0)
ob_player_147.lineart.crease_threshold = 0.0
ob_player_148.location = (-0.2408, 2.97, 6.918)
ob_player_148.rotation_euler = (0.0, -0.0, 4.712)
ob_player_148.empty_display_type = 'ARROWS'
ob_player_148.empty_display_size = 0.25
ob_player_148.empty_image_offset = (0.0, 0.0)
ob_player_148.lineart.crease_threshold = 0.0
ob_player_149.location = (0.8592, 2.97, 6.918)
ob_player_149.rotation_euler = (0.0, -0.0, 4.712)
ob_player_149.empty_display_type = 'ARROWS'
ob_player_149.empty_display_size = 0.25
ob_player_149.empty_image_offset = (0.0, 0.0)
ob_player_149.lineart.crease_threshold = 0.0
ob_empty_002.location = (-2.435, 21.0, 22.04)
ob_empty_002.rotation_euler = (4.488, -0.9245, 0.786)
ob_empty_002.empty_display_type = 'ARROWS'
ob_empty_002.empty_image_offset = (0.0, 0.0)
ob_empty_002.lineart.crease_threshold = 0.0
ob_sun.location = (-3.452, 21.0, 22.13)
ob_sun.rotation_euler = (-0.6089, 0.2139, -0.4671)
ob_sun.lineart.crease_threshold = 0.0

# ---- collection membership
col_collection_1.objects.link(ob_waypoint_003)
col_collection_1.objects.link(ob_waypoint_002)
col_collection_1.objects.link(ob_playerspawn_005)
col_collection_1.objects.link(ob_waypoint_001)
col_collection_1.objects.link(ob_waypoint)
col_collection_1.objects.link(ob_playerspawn_004)
col_collection_1.objects.link(ob_point)
col_collection_1.objects.link(ob_env_001)
col_collection_1.objects.link(ob_env_000)
col_collection_1.objects.link(ob_env_002)
col_collection_1.objects.link(ob_plane_001)
col_collection_1.objects.link(ob_socket2_010)
col_collection_1.objects.link(ob_socket2_006)
col_collection_1.objects.link(ob_socket2_004)
col_collection_1.objects.link(ob_empty_017)
col_collection_1.objects.link(ob_empty_015)
col_collection_1.objects.link(ob_door_open_002)
col_collection_1.objects.link(ob_cavern_exit)
col_collection_1.objects.link(ob_door_002)
col_collection_1.objects.link(ob_mover_002)
col_collection_1.objects.link(ob_socket2_002)
col_collection_1.objects.link(ob_empty_019)
col_collection_1.objects.link(ob_socket2_005)
col_collection_1.objects.link(ob_socket2_003)
col_collection_1.objects.link(ob_empty_018)
col_collection_1.objects.link(ob_empty_016)
col_collection_1.objects.link(ob_door_001)
col_collection_1.objects.link(ob_door_open_001)
col_collection_1.objects.link(ob_mover_001)
col_collection_1.objects.link(ob_socket2_001)
col_collection_1.objects.link(ob_empty_001)
col_collection_1.objects.link(ob_empty)
col_collection_1.objects.link(ob_door_open)
col_collection_1.objects.link(ob_rope)
col_collection_1.objects.link(ob_socket)
col_collection_1.objects.link(ob_door)
col_collection_1.objects.link(ob_mover)
col_collection_1.objects.link(ob_socket2)
col_collection_1.objects.link(ob_playerspawn_003)
col_collection_1.objects.link(ob_playerspawn_002)
col_collection_1.objects.link(ob_playerspawn_001)
col_collection_1.objects.link(ob_playerspawn)
col_collection_1.objects.link(ob_empty_012)
col_collection_1.objects.link(ob_turret)
col_collection_1.objects.link(ob_end)
col_collection_1.objects.link(ob_player_146)
col_collection_1.objects.link(ob_player_147)
col_collection_1.objects.link(ob_player_148)
col_collection_1.objects.link(ob_player_149)
col_collection_1.objects.link(ob_empty_002)
col_collection_1.objects.link(ob_sun)

# ---- scene / render settings (as saved in the file)
scene.frame_start = 1; scene.frame_end = 250; scene.frame_set(200)
scene.render.engine = 'BLENDER_EEVEE_NEXT'
scene.render.resolution_percentage = 50
scene.render.dither_intensity = 0.0
scene.cycles.use_denoising = False
scene.cycles.samples = 10
scene.cycles.sampling_pattern = 'TABULATED_SOBOL'
scene.cycles.light_sampling_threshold = 0.0
scene.cycles.use_adaptive_sampling = False
scene.cycles.use_light_tree = False
scene.cycles.blur_glossy = 0.0
scene.cycles.pixel_filter_type = 'GAUSSIAN'
scene.cycles.sample_clamp_indirect = 0.0
scene.view_settings.view_transform = 'Standard'
bpy.context.view_layer.update()

# ---- added for rendering (the .blend has no active camera): camera
cam_auto = bpy.data.cameras.new('AutoCamera')
cam_auto.lens = 50.0
cam_auto.sensor_width = 36.0
cam_auto.clip_end = 4023.02
ob_auto_camera = bpy.data.objects.new('AutoCamera', cam_auto)
scene.collection.objects.link(ob_auto_camera)
ob_auto_camera.location = (217.155, -271.4, 180.347)
ob_auto_camera.rotation_euler = (1.09748, -7.21219e-08, 0.694738)
scene.camera = ob_auto_camera
bpy.context.view_layer.update()
